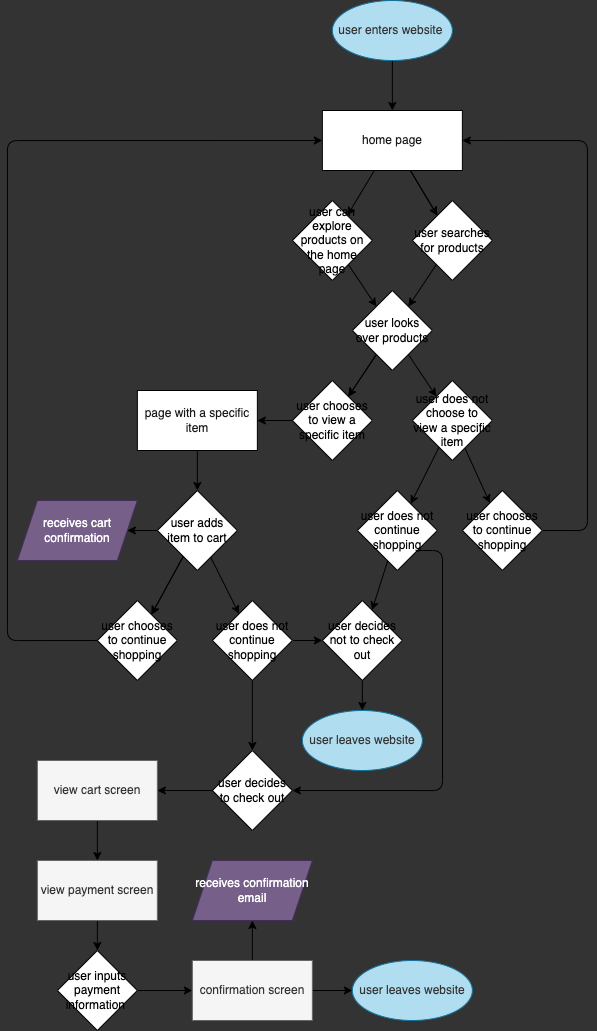

The diagram above was exported from draw.io. Its source (the exported page's mxGraphModel, read from the mxfile embedded in the PNG):
<mxGraphModel dx="1062" dy="1009" grid="1" gridSize="10" guides="1" tooltips="1" connect="0" arrows="1" fold="1" page="1" pageScale="1" pageWidth="850" pageHeight="1100" background="#333333" math="0" shadow="0">
  <root>
    <mxCell id="0" />
    <mxCell id="1" parent="0" />
    <mxCell id="10" value="" style="edgeStyle=none;html=1;fontColor=#1A1A1A;" edge="1" parent="1" source="2" target="9">
      <mxGeometry relative="1" as="geometry" />
    </mxCell>
    <mxCell id="11" value="" style="edgeStyle=none;html=1;fontColor=#1A1A1A;" edge="1" parent="1" source="2" target="9">
      <mxGeometry relative="1" as="geometry" />
    </mxCell>
    <mxCell id="13" value="" style="edgeStyle=none;html=1;fontColor=#1A1A1A;" edge="1" parent="1" source="2">
      <mxGeometry relative="1" as="geometry">
        <mxPoint x="474.8599999999999" y="255" as="targetPoint" />
      </mxGeometry>
    </mxCell>
    <mxCell id="2" value="&lt;font color=&quot;#1a1a1a&quot;&gt;home page&lt;/font&gt;" style="rounded=0;whiteSpace=wrap;html=1;fillColor=#FFFFFF;" vertex="1" parent="1">
      <mxGeometry x="449.86" y="150" width="140" height="60" as="geometry" />
    </mxCell>
    <mxCell id="4" value="" style="edgeStyle=none;html=1;fontColor=#1A1A1A;" edge="1" parent="1" source="3" target="2">
      <mxGeometry relative="1" as="geometry" />
    </mxCell>
    <mxCell id="3" value="&lt;font color=&quot;#333333&quot;&gt;user enters website&amp;nbsp;&lt;/font&gt;" style="ellipse;whiteSpace=wrap;html=1;fillColor=#b1ddf0;strokeColor=#10739e;" vertex="1" parent="1">
      <mxGeometry x="459.86" y="40" width="120" height="60" as="geometry" />
    </mxCell>
    <mxCell id="16" value="" style="edgeStyle=none;html=1;fontColor=#FFFFFF;" edge="1" parent="1" source="9" target="14">
      <mxGeometry relative="1" as="geometry" />
    </mxCell>
    <mxCell id="9" value="user searches for products" style="rhombus;whiteSpace=wrap;html=1;rounded=0;" vertex="1" parent="1">
      <mxGeometry x="539.86" y="240" width="80" height="80" as="geometry" />
    </mxCell>
    <mxCell id="15" value="" style="edgeStyle=none;html=1;fontColor=#FFFFFF;" edge="1" parent="1" target="14">
      <mxGeometry relative="1" as="geometry">
        <mxPoint x="475.8599999999999" y="303.9999999999999" as="sourcePoint" />
      </mxGeometry>
    </mxCell>
    <mxCell id="18" value="" style="edgeStyle=none;html=1;fontColor=#FFFFFF;" edge="1" parent="1" source="14" target="17">
      <mxGeometry relative="1" as="geometry" />
    </mxCell>
    <mxCell id="19" value="" style="edgeStyle=none;html=1;fontColor=#FFFFFF;" edge="1" parent="1" source="14" target="17">
      <mxGeometry relative="1" as="geometry" />
    </mxCell>
    <mxCell id="21" value="" style="edgeStyle=none;html=1;fontColor=#FFFFFF;" edge="1" parent="1" source="14" target="20">
      <mxGeometry relative="1" as="geometry" />
    </mxCell>
    <mxCell id="14" value="user looks over products" style="rhombus;whiteSpace=wrap;html=1;rounded=0;direction=north;" vertex="1" parent="1">
      <mxGeometry x="479.86" y="330" width="80" height="80" as="geometry" />
    </mxCell>
    <mxCell id="23" value="" style="edgeStyle=none;html=1;fontColor=#FFFFFF;" edge="1" parent="1" source="17" target="22">
      <mxGeometry relative="1" as="geometry" />
    </mxCell>
    <mxCell id="17" value="user chooses to view a specific item" style="rhombus;whiteSpace=wrap;html=1;rounded=0;" vertex="1" parent="1">
      <mxGeometry x="419.86" y="420" width="80" height="80" as="geometry" />
    </mxCell>
    <mxCell id="39" value="" style="edgeStyle=none;html=1;fontColor=#FFFFFF;" edge="1" parent="1" source="20" target="38">
      <mxGeometry relative="1" as="geometry" />
    </mxCell>
    <mxCell id="42" value="" style="edgeStyle=none;html=1;fontColor=#FFFFFF;" edge="1" parent="1" source="20" target="36">
      <mxGeometry relative="1" as="geometry" />
    </mxCell>
    <mxCell id="20" value="user does not choose to view a specific item" style="rhombus;whiteSpace=wrap;html=1;rounded=0;" vertex="1" parent="1">
      <mxGeometry x="539.86" y="420" width="80" height="80" as="geometry" />
    </mxCell>
    <mxCell id="25" value="" style="edgeStyle=none;html=1;fontColor=#1A1A1A;" edge="1" parent="1" source="22" target="24">
      <mxGeometry relative="1" as="geometry" />
    </mxCell>
    <mxCell id="22" value="&lt;font color=&quot;#1a1a1a&quot;&gt;page with a specific item&lt;/font&gt;" style="whiteSpace=wrap;html=1;rounded=0;fillColor=#FFFFFF;" vertex="1" parent="1">
      <mxGeometry x="264.86" y="430" width="120" height="60" as="geometry" />
    </mxCell>
    <mxCell id="30" value="" style="edgeStyle=none;html=1;fontColor=#1A1A1A;" edge="1" parent="1" source="24" target="29">
      <mxGeometry relative="1" as="geometry" />
    </mxCell>
    <mxCell id="32" value="" style="edgeStyle=none;html=1;fontColor=#FFFFFF;" edge="1" parent="1" source="24" target="31">
      <mxGeometry relative="1" as="geometry" />
    </mxCell>
    <mxCell id="33" value="" style="edgeStyle=none;html=1;fontColor=#FFFFFF;" edge="1" parent="1" source="24" target="31">
      <mxGeometry relative="1" as="geometry" />
    </mxCell>
    <mxCell id="35" value="" style="edgeStyle=none;html=1;fontColor=#FFFFFF;" edge="1" parent="1" source="24" target="34">
      <mxGeometry relative="1" as="geometry" />
    </mxCell>
    <mxCell id="24" value="user adds item to cart" style="rhombus;whiteSpace=wrap;html=1;rounded=0;" vertex="1" parent="1">
      <mxGeometry x="284.86" y="530" width="80" height="80" as="geometry" />
    </mxCell>
    <mxCell id="26" value="" style="edgeStyle=segmentEdgeStyle;endArrow=classic;html=1;fontColor=#1A1A1A;entryX=1;entryY=0.5;entryDx=0;entryDy=0;exitX=1;exitY=0.5;exitDx=0;exitDy=0;" edge="1" parent="1" source="36" target="2">
      <mxGeometry width="50" height="50" relative="1" as="geometry">
        <mxPoint x="619.86" y="460" as="sourcePoint" />
        <mxPoint x="669.86" y="170" as="targetPoint" />
        <Array as="points">
          <mxPoint x="714.86" y="570" />
          <mxPoint x="714.86" y="180" />
        </Array>
      </mxGeometry>
    </mxCell>
    <mxCell id="29" value="receives cart confirmation" style="shape=parallelogram;perimeter=parallelogramPerimeter;whiteSpace=wrap;html=1;fixedSize=1;rounded=0;fillColor=#76608a;fontColor=#ffffff;strokeColor=#432D57;" vertex="1" parent="1">
      <mxGeometry x="144.86" y="540" width="120" height="60" as="geometry" />
    </mxCell>
    <mxCell id="31" value="user chooses to continue shopping" style="rhombus;whiteSpace=wrap;html=1;rounded=0;" vertex="1" parent="1">
      <mxGeometry x="224.86" y="640" width="80" height="80" as="geometry" />
    </mxCell>
    <mxCell id="46" value="" style="edgeStyle=none;html=1;fontColor=#FFFFFF;" edge="1" parent="1" source="34" target="45">
      <mxGeometry relative="1" as="geometry" />
    </mxCell>
    <mxCell id="51" value="" style="edgeStyle=none;html=1;fontColor=#333333;" edge="1" parent="1" source="34" target="50">
      <mxGeometry relative="1" as="geometry" />
    </mxCell>
    <mxCell id="34" value="user does not continue shopping" style="rhombus;whiteSpace=wrap;html=1;rounded=0;" vertex="1" parent="1">
      <mxGeometry x="339.86" y="640" width="80" height="80" as="geometry" />
    </mxCell>
    <mxCell id="36" value="user chooses to continue shopping" style="rhombus;whiteSpace=wrap;html=1;rounded=0;" vertex="1" parent="1">
      <mxGeometry x="589.86" y="530" width="80" height="80" as="geometry" />
    </mxCell>
    <mxCell id="47" value="" style="edgeStyle=none;html=1;fontColor=#FFFFFF;" edge="1" parent="1" source="38" target="45">
      <mxGeometry relative="1" as="geometry" />
    </mxCell>
    <mxCell id="38" value="user does not continue shopping" style="rhombus;whiteSpace=wrap;html=1;rounded=0;" vertex="1" parent="1">
      <mxGeometry x="484.86" y="530" width="80" height="80" as="geometry" />
    </mxCell>
    <mxCell id="44" value="" style="edgeStyle=segmentEdgeStyle;endArrow=classic;html=1;fontColor=#1A1A1A;exitX=0;exitY=0.5;exitDx=0;exitDy=0;entryX=0;entryY=0.5;entryDx=0;entryDy=0;" edge="1" parent="1" source="31" target="2">
      <mxGeometry width="50" height="50" relative="1" as="geometry">
        <mxPoint x="174.86" y="690" as="sourcePoint" />
        <mxPoint x="354.86" y="190" as="targetPoint" />
        <Array as="points">
          <mxPoint x="134.86" y="680" />
          <mxPoint x="134.86" y="180" />
        </Array>
      </mxGeometry>
    </mxCell>
    <mxCell id="49" value="" style="edgeStyle=none;html=1;fontColor=#FFFFFF;" edge="1" parent="1" source="45" target="48">
      <mxGeometry relative="1" as="geometry" />
    </mxCell>
    <mxCell id="45" value="user decides not to check out" style="rhombus;whiteSpace=wrap;html=1;rounded=0;" vertex="1" parent="1">
      <mxGeometry x="449.86" y="640" width="80" height="80" as="geometry" />
    </mxCell>
    <mxCell id="48" value="&lt;font color=&quot;#333333&quot;&gt;user leaves website&lt;/font&gt;" style="ellipse;whiteSpace=wrap;html=1;rounded=0;fillColor=#b1ddf0;strokeColor=#10739e;" vertex="1" parent="1">
      <mxGeometry x="429.86" y="750" width="120" height="60" as="geometry" />
    </mxCell>
    <mxCell id="56" value="" style="edgeStyle=none;html=1;fontColor=#333333;" edge="1" parent="1" source="50" target="55">
      <mxGeometry relative="1" as="geometry" />
    </mxCell>
    <mxCell id="50" value="user decides to check out" style="rhombus;whiteSpace=wrap;html=1;rounded=0;" vertex="1" parent="1">
      <mxGeometry x="339.86" y="790" width="80" height="80" as="geometry" />
    </mxCell>
    <mxCell id="54" value="" style="edgeStyle=segmentEdgeStyle;endArrow=classic;html=1;fontColor=#333333;exitX=1;exitY=1;exitDx=0;exitDy=0;entryX=1;entryY=0.5;entryDx=0;entryDy=0;" edge="1" parent="1" source="38" target="50">
      <mxGeometry width="50" height="50" relative="1" as="geometry">
        <mxPoint x="569.8" y="704.97" as="sourcePoint" />
        <mxPoint x="619.8" y="654.97" as="targetPoint" />
        <Array as="points">
          <mxPoint x="570" y="590" />
          <mxPoint x="570" y="830" />
        </Array>
      </mxGeometry>
    </mxCell>
    <mxCell id="58" value="" style="edgeStyle=none;html=1;fontColor=#333333;" edge="1" parent="1" source="55" target="57">
      <mxGeometry relative="1" as="geometry" />
    </mxCell>
    <mxCell id="55" value="view cart screen" style="whiteSpace=wrap;html=1;rounded=0;fillColor=#f5f5f5;fontColor=#333333;strokeColor=#666666;" vertex="1" parent="1">
      <mxGeometry x="164.86" y="800" width="120" height="60" as="geometry" />
    </mxCell>
    <mxCell id="60" value="" style="edgeStyle=none;html=1;fontColor=#333333;" edge="1" parent="1" source="57" target="59">
      <mxGeometry relative="1" as="geometry" />
    </mxCell>
    <mxCell id="57" value="view payment screen" style="whiteSpace=wrap;html=1;rounded=0;fillColor=#f5f5f5;fontColor=#333333;strokeColor=#666666;" vertex="1" parent="1">
      <mxGeometry x="164.86" y="900" width="120" height="60" as="geometry" />
    </mxCell>
    <mxCell id="62" value="" style="edgeStyle=none;html=1;fontColor=#333333;" edge="1" parent="1" source="59" target="61">
      <mxGeometry relative="1" as="geometry" />
    </mxCell>
    <mxCell id="59" value="user inputs payment information&amp;nbsp;" style="rhombus;whiteSpace=wrap;html=1;rounded=0;" vertex="1" parent="1">
      <mxGeometry x="184.86" y="990" width="80" height="80" as="geometry" />
    </mxCell>
    <mxCell id="65" value="" style="edgeStyle=none;html=1;fontColor=#333333;" edge="1" parent="1" source="61" target="63">
      <mxGeometry relative="1" as="geometry" />
    </mxCell>
    <mxCell id="67" value="" style="edgeStyle=none;html=1;fontColor=#333333;" edge="1" parent="1" source="61" target="66">
      <mxGeometry relative="1" as="geometry" />
    </mxCell>
    <mxCell id="61" value="confirmation screen" style="whiteSpace=wrap;html=1;rounded=0;fillColor=#f5f5f5;fontColor=#333333;strokeColor=#666666;" vertex="1" parent="1">
      <mxGeometry x="319.86" y="1000" width="120" height="60" as="geometry" />
    </mxCell>
    <mxCell id="63" value="receives confirmation email" style="shape=parallelogram;perimeter=parallelogramPerimeter;whiteSpace=wrap;html=1;fixedSize=1;rounded=0;fillColor=#76608a;strokeColor=#432D57;fontColor=#ffffff;" vertex="1" parent="1">
      <mxGeometry x="319.86" y="900" width="120" height="60" as="geometry" />
    </mxCell>
    <mxCell id="66" value="&lt;font color=&quot;#333333&quot;&gt;user leaves website&lt;/font&gt;" style="ellipse;whiteSpace=wrap;html=1;rounded=0;fillColor=#b1ddf0;strokeColor=#10739e;" vertex="1" parent="1">
      <mxGeometry x="479.86" y="1000" width="120" height="60" as="geometry" />
    </mxCell>
    <mxCell id="68" value="user can explore products on the home page" style="rhombus;whiteSpace=wrap;html=1;rounded=0;" vertex="1" parent="1">
      <mxGeometry x="419.86" y="240" width="80" height="80" as="geometry" />
    </mxCell>
  </root>
</mxGraphModel>